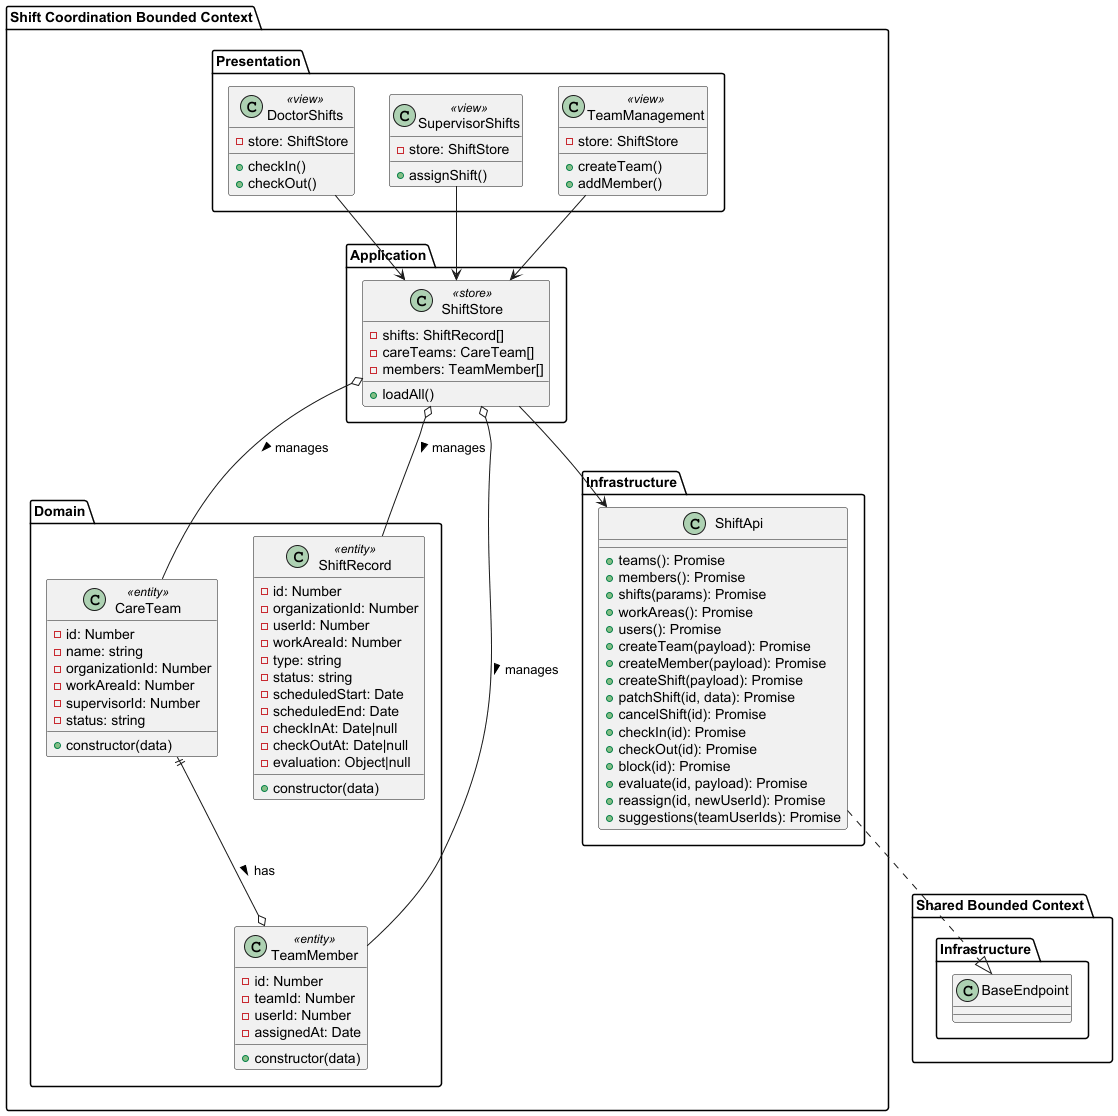

The diagram above was rendered by PlantUML. Its source (embedded in the PNG):
@startuml
package "Shared Bounded Context" as shared {
   package "Infrastructure" as shared_infrastructure {
       class BaseEndpoint {
       }
   }
}

package "Shift Coordination Bounded Context" as shift {
   package "Domain" as shift_domain {
       class CareTeam <<entity>> {
           - id: Number
           - name: string
           - organizationId: Number
           - workAreaId: Number
           - supervisorId: Number
           - status: string
           + constructor(data)
       }

       class ShiftRecord <<entity>> {
           - id: Number
           - organizationId: Number
           - userId: Number
           - workAreaId: Number
           - type: string
           - status: string
           - scheduledStart: Date
           - scheduledEnd: Date
           - checkInAt: Date|null
           - checkOutAt: Date|null
           - evaluation: Object|null
           + constructor(data)
       }

       class TeamMember <<entity>> {
           - id: Number
           - teamId: Number
           - userId: Number
           - assignedAt: Date
           + constructor(data)
       }
   }

   package "Infrastructure" as shift_infrastructure {
       class ShiftApi {
           + teams(): Promise
           + members(): Promise
           + shifts(params): Promise
           + workAreas(): Promise
           + users(): Promise
           + createTeam(payload): Promise
           + createMember(payload): Promise
           + createShift(payload): Promise
           + patchShift(id, data): Promise
           + cancelShift(id): Promise
           + checkIn(id): Promise
           + checkOut(id): Promise
           + block(id): Promise
           + evaluate(id, payload): Promise
           + reassign(id, newUserId): Promise
           + suggestions(teamUserIds): Promise
       }

       ShiftApi ..|> BaseEndpoint
   }

   package "Application" as shift_application {
       class ShiftStore <<store>> {
           - shifts: ShiftRecord[]
           - careTeams: CareTeam[]
           - members: TeamMember[]
           + loadAll()
       }

       ShiftStore --> ShiftApi
   }

   package "Presentation" as shift_presentation {
       class DoctorShifts <<view>> {
           - store: ShiftStore
           + checkIn()
           + checkOut()
       }

       class SupervisorShifts <<view>> {
           - store: ShiftStore
           + assignShift()
       }

       class TeamManagement <<view>> {
           - store: ShiftStore
           + createTeam()
           + addMember()
       }

       DoctorShifts --> ShiftStore
       SupervisorShifts --> ShiftStore
       TeamManagement --> ShiftStore
   }
   
   ' Relationships
   CareTeam ||--o TeamMember : has >
   ShiftStore o-- ShiftRecord : manages >
   ShiftStore o-- CareTeam : manages >
   ShiftStore o-- TeamMember : manages >
}
@enduml